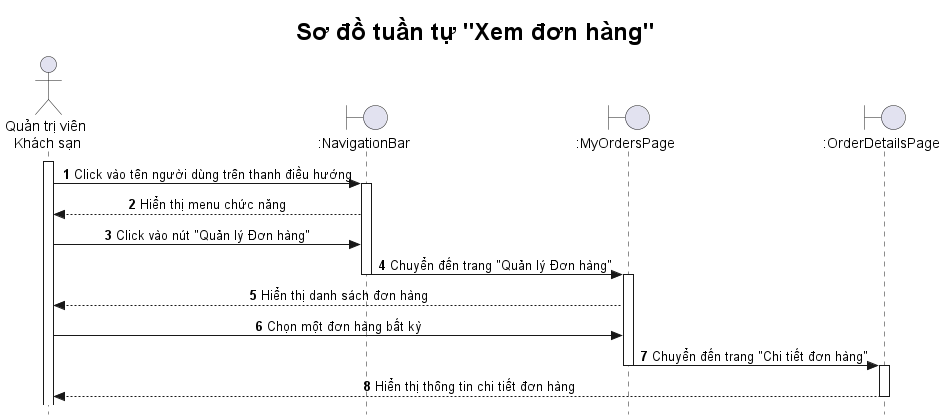

The diagram above was rendered by PlantUML. Its source (embedded in the PNG):
@startuml

title <size: 24> Sơ đồ tuần tự "Xem đơn hàng" </size>

skinparam style strictuml
skinparam SequenceMessageAlignment center

autonumber

actor "Quản trị viên\n Khách sạn" as A
boundary ":NavigationBar" as NB  
boundary ":MyOrdersPage" as MOP 
boundary ":OrderDetailsPage" as ODP

activate A
A -> NB: Click vào tên người dùng trên thanh điều hướng
activate NB
NB --> A: Hiển thị menu chức năng
A -> NB: Click vào nút "Quản lý Đơn hàng"
NB -> MOP: Chuyển đến trang "Quản lý Đơn hàng"
deactivate NB
activate MOP
MOP --> A: Hiển thị danh sách đơn hàng
A -> MOP: Chọn một đơn hàng bất kỳ
MOP -> ODP: Chuyển đến trang "Chi tiết đơn hàng"
deactivate MOP
activate ODP
ODP --> A: Hiển thị thông tin chi tiết đơn hàng
deactivate ODP

@enduml